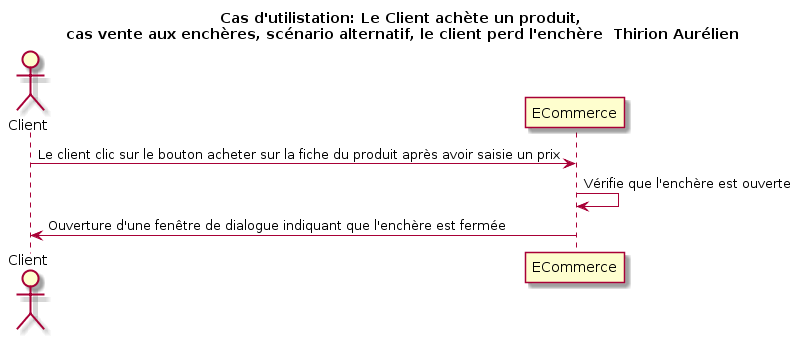

The diagram above was rendered by PlantUML. Its source (embedded in the PNG):
@startuml
title Cas d'utilistation: Le Client achète un produit,\n cas vente aux enchères, scénario alternatif, le client perd l'enchère  Thirion Aurélien

actor Client as c
participant ECommerce as e

c -> e: Le client clic sur le bouton acheter sur la fiche du produit après avoir saisie un prix
e -> e: Vérifie que l'enchère est ouverte
c <- e: Ouverture d'une fenêtre de dialogue indiquant que l'enchère est fermée
@enduml